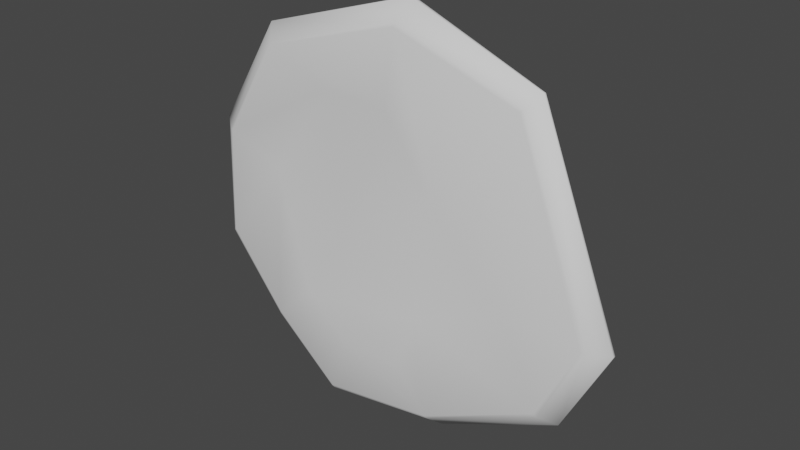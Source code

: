 # Source: Coin.blend  (saved by Blender 2.90.8; exported with 4.5.12 LTS)
import bpy
from mathutils import Matrix  # noqa: F401  (used for matrix-valued properties, if any)

bpy.ops.wm.read_factory_settings(use_empty=True)
scene = bpy.context.scene
scene.name = 'Scene'

# ---- collections
col_collection = bpy.data.collections.new('Collection'); scene.collection.children.link(col_collection)

# ---- world
world_world = bpy.data.worlds.new('World'); scene.world = world_world
world_world.use_nodes = True; world_world.node_tree.nodes.clear()
_N = world_world.node_tree.nodes; _L = world_world.node_tree.links
n0 = _N.new('ShaderNodeOutputWorld'); n0.name = 'World Output'; n0.location = (300, 300)
n1 = _N.new('ShaderNodeBackground'); n1.name = 'Background'; n1.location = (10, 300)
n1.inputs[0].default_value = (0.05088, 0.05088, 0.05088, 1.0)
_L.new(n1.outputs[0], n0.inputs[0])
n0.is_active_output = True
world_world.color = (0.05088, 0.05088, 0.05088)
world_world.use_sun_shadow = False
world_world.sun_shadow_jitter_overblur = 0.0

# ---- meshes
me_plane = bpy.data.meshes.new('Plane')
me_plane.from_pydata([(-0.1711, -0.1965, 0.038), (0.09363, -0.1413, 0.06239), (-0.1217, 0.1972, 0.03079), (0.09277, 0.05886, 0.02246), (0.008405, 0.1982, 0.03687), (-0.2451, 0.02194, 0.02977), (-0.09964, -0.06166, 0.03244), (-0.08186, -0.2608, 0.04431), (0.05321, -0.2464, 0.06212), (0.2405, -0.08412, 0.03124), (-0.2517, -0.2741, -0.03707), (-0.2478, -0.268, -0.04005), (0.3121, -0.2517, -0.02493), (0.3061, -0.2481, -0.02752), (-0.252, 0.2528, -0.02502), (-0.2471, 0.2484, -0.02767), (0.2527, 0.253, -0.01806), (0.247, 0.2483, -0.02027), (0.02804, 0.3347, -0.03831), (0.02781, 0.3405, -0.0354), (-0.3603, 0.06623, -0.02751), (-0.3675, 0.06621, -0.02487), (-0.3531, -0.1282, -0.04353), (-0.3592, -0.1316, -0.04054), (-0.1094, -0.3679, -0.04962), (-0.1086, -0.3735, -0.04651), (-0.1159, -0.3716, -0.0464), (0.09664, -0.3461, -0.03693), (0.09758, -0.3519, -0.03409), (0.3823, -0.09908, -0.02975), (0.3897, -0.0992, -0.02709), (0.1018, -0.121, -0.0355), (0.0934, -0.1175, -0.03933), (0.09702, -0.1133, -0.03942), (0.07308, 0.1414, -0.0378), (0.06875, 0.1459, -0.03778), (0.07659, 0.1466, -0.03361), (-0.1004, 0.1708, -0.03778), (-0.1052, 0.1674, -0.03778), (-0.1088, 0.1737, -0.03359), (-0.1111, 0.1396, -0.03778), (-0.1079, 0.135, -0.03778), (-0.1174, 0.1326, -0.03382), (0.03379, 0.1107, -0.03778), (0.03841, 0.1061, -0.03737), (0.03427, 0.1066, -0.03332), (0.047, 0.05575, -0.03186), (0.04371, 0.05235, -0.03162), (0.04281, 0.05649, -0.02808), (-0.08479, 0.07005, -0.03862), (-0.08967, 0.06671, -0.03883), (-0.09179, 0.07502, -0.03446), (-0.0949, 0.04453, -0.03883), (-0.09184, 0.04021, -0.03862), (-0.1007, 0.03715, -0.03499), (0.04301, 0.02572, -0.03161), (0.04734, 0.0213, -0.0316), (0.0433, 0.02167, -0.02781), (0.05919, -0.1157, -0.03811), (0.06352, -0.1194, -0.03842), (0.05589, -0.1239, -0.03446), (0.09702, -0.1133, -0.04642), (0.0934, -0.1175, -0.04632), (0.09576, -0.1127, -0.05019), (0.07179, 0.1414, -0.04855), (0.06875, 0.1459, -0.04478), (0.07308, 0.1414, -0.0448), (-0.1004, 0.1708, -0.04478), (-0.1012, 0.1669, -0.04878), (-0.1052, 0.1674, -0.04478), (-0.1111, 0.1396, -0.04478), (-0.1071, 0.1389, -0.04878), (-0.1079, 0.135, -0.04478), (0.04118, 0.1135, -0.04878), (0.03841, 0.1061, -0.04432), (0.03379, 0.1107, -0.04478), (0.05223, 0.04711, -0.04326), (0.04371, 0.05235, -0.03861), (0.047, 0.05575, -0.03881), (-0.08479, 0.07005, -0.0456), (-0.0857, 0.06614, -0.04961), (-0.08967, 0.06671, -0.04583), (-0.0949, 0.04453, -0.04583), (-0.09089, 0.04413, -0.04962), (-0.09184, 0.04021, -0.04561), (0.05052, 0.02891, -0.04314), (0.04734, 0.0213, -0.03859), (0.04301, 0.02572, -0.0386), (0.05919, -0.1157, -0.0451), (0.06312, -0.1148, -0.0492), (0.06352, -0.1194, -0.04542), (-0.2706, -0.2924, 0.003071), (-0.2706, -0.2924, -0.003071), (0.3396, -0.2676, 0.002456), (0.3396, -0.2676, -0.002456), (-0.2703, 0.2779, 0.002498), (-0.2703, 0.2779, -0.002498), (0.275, 0.2777, 0.001951), (0.275, 0.2777, -0.001951), (0.03236, 0.3739, -0.002988), (0.03236, 0.3739, 0.002988), (-0.3951, 0.07619, -0.002503), (-0.3951, 0.07619, 0.002503), (-0.3875, -0.1379, -0.00315), (-0.3875, -0.1379, 0.00315), (-0.1234, -0.3989, 0.003296), (-0.1234, -0.3989, -0.003296), (-0.1161, -0.401, -0.003186), (-0.1161, -0.401, 0.003186), (0.108, -0.3766, -0.002873), (0.108, -0.3766, 0.002873), (0.4238, -0.1026, -0.00257), (0.4238, -0.1026, 0.00257), (-0.2463, -0.269, 0.04003), (-0.2517, -0.2741, 0.03707), (0.3075, -0.2461, 0.02749), (0.3121, -0.2517, 0.02493), (-0.2463, 0.2485, 0.02764), (-0.252, 0.2528, 0.02502), (0.2479, 0.2474, 0.02007), (0.2527, 0.253, 0.01806), (0.02781, 0.3405, 0.0354), (0.02697, 0.3344, 0.03834), (-0.3675, 0.06621, 0.02487), (-0.3608, 0.06376, 0.02747), (-0.3592, -0.1316, 0.04054), (-0.3536, -0.1267, 0.04326), (-0.1159, -0.3716, 0.0464), (-0.1086, -0.3735, 0.04651), (-0.1108, -0.3673, 0.04964), (0.09758, -0.3519, 0.03409), (0.095, -0.3459, 0.03788), (0.3897, -0.0992, 0.02709), (0.3827, -0.09849, 0.02971)], [], [(27, 31, 13), (17, 29, 31, 36), (20, 15, 39, 42), (22, 20, 42, 51), (11, 22, 51, 54), (15, 18, 36, 39), (36, 18, 17), (33, 61, 66, 34), (24, 60, 31, 27), (29, 13, 31), (38, 69, 70, 40), (63, 85, 76, 64), (50, 81, 82, 52), (42, 45, 48, 51), (35, 65, 67, 37), (57, 60, 54), (44, 74, 78, 46), (32, 59, 90, 62), (56, 86, 88, 58), (47, 77, 79, 49), (64, 73, 71, 68), (91, 105, 127, 114), (76, 85, 83, 80), (89, 85, 63), (73, 64, 76), (98, 16, 19, 99), (96, 99, 19, 14), (41, 72, 75, 43), (96, 14, 21, 101), (101, 21, 23, 103), (92, 103, 23, 10), (98, 111, 30, 16), (94, 12, 30, 111), (94, 109, 28, 12), (107, 25, 28, 109), (53, 84, 87, 55), (92, 10, 26, 106), (93, 116, 130, 110), (97, 120, 132, 112), (95, 102, 123, 118), (102, 104, 125, 123), (91, 114, 125, 104), (95, 118, 121, 100), (97, 100, 121, 120), (129, 7, 0, 113), (108, 110, 130, 128), (93, 112, 132, 116), (117, 2, 4, 122), (122, 4, 3, 119), (119, 3, 9, 133), (126, 5, 124), (115, 9, 1, 131), (124, 5, 2, 117), (9, 3, 1), (2, 5, 6, 4), (4, 6, 3), (3, 6, 1), (8, 1, 7), (0, 7, 1, 6), (1, 8, 131), (113, 0, 5, 126), (131, 8, 7, 129), (6, 5, 0), (133, 9, 115), (24, 25, 26), (31, 32, 33), (34, 35, 36), (37, 38, 39), (40, 41, 42), (43, 44, 45), (46, 47, 48), (49, 50, 51), (52, 53, 54), (55, 56, 57), (58, 59, 60), (61, 62, 63), (64, 65, 66), (67, 68, 69), (70, 71, 72), (73, 74, 75), (76, 77, 78), (79, 80, 81), (82, 83, 84), (85, 86, 87), (88, 89, 90), (105, 106, 107, 108), (127, 128, 129), (96, 101, 102, 95), (101, 103, 104, 102), (98, 99, 100, 97), (92, 106, 105, 91), (107, 109, 110, 108), (94, 111, 112, 93), (97, 112, 111, 98), (95, 100, 99, 96), (91, 104, 103, 92), (93, 110, 109, 94), (15, 20, 21, 14), (20, 22, 23, 21), (17, 18, 19, 16), (11, 24, 26, 10), (24, 27, 28, 25), (13, 29, 30, 12), (16, 30, 29, 17), (14, 19, 18, 15), (10, 23, 22, 11), (12, 28, 27, 13), (106, 26, 25, 107), (33, 34, 36, 31), (35, 37, 39, 36), (38, 40, 42, 39), (41, 43, 45, 42), (44, 46, 48, 45), (47, 49, 51, 48), (50, 52, 54, 51), (53, 55, 57, 54), (56, 58, 60, 57), (31, 60, 59, 32), (63, 64, 66, 61), (64, 68, 67, 65), (68, 71, 70, 69), (71, 73, 75, 72), (73, 76, 78, 74), (76, 80, 79, 77), (80, 83, 82, 81), (83, 85, 87, 84), (85, 89, 88, 86), (62, 90, 89, 63), (37, 67, 69, 38), (65, 35, 34, 66), (58, 88, 90, 59), (86, 56, 55, 87), (49, 79, 81, 50), (77, 47, 46, 78), (40, 70, 72, 41), (61, 33, 32, 62), (52, 82, 84, 53), (43, 75, 74, 44), (118, 123, 124, 117), (123, 125, 126, 124), (120, 121, 122, 119), (114, 127, 129, 113), (128, 130, 131, 129), (116, 132, 133, 115), (119, 133, 132, 120), (117, 122, 121, 118), (113, 126, 125, 114), (115, 131, 130, 116), (108, 128, 127, 105), (24, 11, 54, 60)])
me_plane.polygons.foreach_set('use_smooth', [True] * 150)
_uv = me_plane.uv_layers.new(name='UVMap')
_uv.uv.foreach_set('vector', [0.0, 0.0, 0.0, 0.0, 0.0, 0.0, 0.0, 0.0, 0.0, 0.0, 0.0, 0.0, 0.0, 0.0, 0.0, 0.0, 0.0, 0.0, 0.0, 0.0, 0.0, 0.0, 0.0, 0.0, 0.0, 0.0, 0.0, 0.0, 0.0, 0.0, 0.0, 0.0, 0.0, 0.0, 0.0, 0.0, 0.0, 0.0, 0.0, 0.0, 0.0, 0.0, 0.0, 0.0, 0.0, 0.0, 0.0, 0.0, 0.0, 0.0, 0.0, 0.0, 0.0, 0.0, 0.0, 0.0, 0.0, 0.0, 0.0, 0.0, 0.0, 0.0, 0.0, 0.0, 0.0, 0.0, 0.0, 0.0, 0.0, 0.0, 0.0, 0.0, 0.0, 0.0, 0.0, 0.0, 0.0, 0.0, 0.0, 0.0, 0.0, 0.0, 0.0, 0.0, 0.0, 0.0, 0.0, 0.0, 0.0, 0.0, 0.0, 0.0, 0.0, 0.0, 0.0, 0.0, 0.0, 0.0, 0.0, 0.0, 0.0, 0.0, 0.0, 0.0, 0.0, 0.0, 0.0, 0.0, 0.0, 0.0, 0.0, 0.0, 0.0, 0.0, 0.0, 0.0, 0.0, 0.0, 0.0, 0.0, 0.0, 0.0, 0.0, 0.0, 0.0, 0.0, 0.0, 0.0, 0.0, 0.0, 0.0, 0.0, 0.0, 0.0, 0.0, 0.0, 0.0, 0.0, 0.0, 0.0, 0.0, 0.0, 0.0, 0.0, 0.0, 0.0, 0.0, 0.0, 0.0, 0.0, 0.0, 0.0, 0.0, 0.0, 0.0, 0.0, 0.0, 0.0, 0.0, 0.0, 0.0, 0.0, 0.0, 0.0, 0.0, 0.0, 0.0, 0.0, 0.0, 0.0, 0.0, 0.0, 0.0, 0.0, 0.0, 0.0, 0.0, 0.0, 0.0, 0.0, 0.0, 0.0, 0.0, 0.0, 0.0, 0.0, 0.0, 0.0, 0.0, 0.0, 0.0, 0.0, 0.0, 0.0, 0.0, 0.0, 0.0, 0.0, 0.0, 0.0, 0.0, 0.0, 0.0, 0.0, 0.0, 0.0, 0.0, 0.0, 0.0, 0.0, 0.0, 0.0, 0.0, 0.0, 0.0, 0.0, 0.0, 0.0, 0.0, 0.0, 0.0, 0.0, 0.0, 0.0, 0.0, 0.0, 0.0, 0.0, 0.0, 0.0, 0.0, 0.0, 0.0, 0.0, 0.0, 0.0, 0.0, 0.0, 0.0, 0.0, 0.0, 0.0, 0.0, 0.0, 0.0, 0.0, 0.0, 0.0, 0.0, 0.0, 0.0, 0.0, 0.0, 0.0, 0.0, 0.0, 0.0, 0.0, 0.0, 0.0, 0.0, 0.0, 0.0, 0.0, 0.0, 0.0, 0.0, 0.0, 0.0, 0.0, 0.0, 0.0, 0.0, 0.0, 0.0, 0.0, 0.0, 0.0, 0.0, 0.0, 0.0, 0.0, 0.0, 0.0, 0.0, 0.0, 0.0, 0.0, 0.0, 0.0, 0.0, 0.0, 0.0, 0.0, 0.0, 0.0, 0.0, 0.0, 0.0, 0.0, 0.0, 0.0, 0.0, 0.0, 0.0, 0.0, 0.0, 0.0, 0.0, 0.0, 0.0, 0.0, 0.0, 0.0, 0.0, 0.0, 0.0, 0.0, 0.0, 0.0, 0.0, 0.0, 0.0, 0.0, 0.0, 0.0, 0.0, 0.0, 0.0, 0.0, 0.0, 0.0, 0.0, 0.0, 0.0, 0.0, 0.0, 0.0, 0.0, 0.0, 0.0, 0.0, 0.0, 0.0, 0.0, 0.0, 0.0, 0.0, 0.0, 0.0, 0.0, 0.0, 0.0, 0.0, 0.0, 0.0, 0.0, 0.0, 0.0, 0.0, 0.0, 0.0, 0.0, 0.0, 0.0, 0.0, 0.0, 0.0, 0.0, 0.0, 0.0, 0.0, 0.0, 0.0, 0.0, 0.0, 0.0, 0.0, 0.0, 0.0, 0.0, 0.0, 0.0, 0.0, 0.0, 0.0, 0.0, 0.0, 0.0, 0.0, 0.0, 0.0, 0.0, 0.0, 0.0, 0.0, 0.0, 0.0, 0.0, 0.0, 0.0, 0.0, 0.0, 0.0, 0.0, 0.0, 0.0, 0.0, 0.0, 0.0, 0.0, 0.0, 0.0, 0.0, 0.0, 0.0, 0.0, 0.0, 0.0, 0.0, 0.0, 0.0, 0.0, 0.0, 0.0, 0.0, 0.0, 0.0, 0.0, 0.0, 0.0, 0.0, 0.0, 0.0, 0.0, 0.0, 0.0, 0.0, 0.0, 0.0, 0.0, 0.0, 0.0, 0.0, 0.0, 0.0, 0.0, 0.0, 0.0, 0.0, 0.0, 0.0, 0.0, 0.0, 0.0, 0.0, 0.0, 0.0, 0.0, 0.0, 0.0, 0.0, 0.0, 0.0, 0.0, 0.0, 0.0, 0.0, 0.0, 0.0, 0.0, 0.0, 0.0, 0.0, 0.0, 0.0, 0.0, 0.0, 0.0, 0.0, 0.0, 0.0, 0.0, 0.0, 0.0, 0.0, 0.0, 0.0, 0.0, 0.0, 0.0, 0.0, 0.0, 0.0, 0.0, 0.0, 0.0, 0.0, 0.0, 0.0, 0.0, 0.0, 0.0, 0.0, 0.0, 0.0, 0.0, 0.0, 0.0, 0.0, 0.0, 0.0, 0.0, 0.0, 0.0, 0.0, 0.0, 0.0, 0.0, 0.0, 0.0, 0.0, 0.0, 0.0, 0.0, 0.0, 0.0, 0.0, 0.0, 0.0, 0.0, 0.0, 0.0, 0.0, 0.0, 0.0, 0.0, 0.0, 0.0, 0.0, 0.0, 0.0, 0.0, 0.0, 0.0, 0.0, 0.0, 0.0, 0.0, 0.0, 0.0, 0.0, 0.0, 0.0, 0.0, 0.0, 0.0, 0.0, 0.0, 0.0, 0.0, 0.0, 0.0, 0.0, 0.0, 0.0, 0.0, 0.0, 0.0, 0.0, 0.0, 0.0, 0.0, 0.0, 0.0, 0.0, 0.0, 0.0, 0.0, 0.0, 0.0, 0.0, 0.0, 0.0, 0.0, 0.0, 0.0, 0.0, 0.0, 0.0, 0.0, 0.0, 0.0, 0.0, 0.0, 0.0, 0.0, 0.0, 0.0, 0.0, 0.0, 0.0, 0.0, 0.0, 0.0, 0.0, 0.0, 0.0, 0.0, 0.0, 0.0, 0.0, 0.0, 0.0, 0.0, 0.0, 0.0, 0.0, 0.0, 0.0, 0.0, 0.0, 0.0, 0.0, 0.0, 0.0, 0.0, 0.0, 0.0, 0.0, 0.0, 0.0, 0.0, 0.0, 0.0, 0.0, 0.0, 0.0, 0.0, 0.0, 0.0, 0.0, 0.0, 0.0, 0.0, 0.0, 0.0, 0.0, 0.0, 0.0, 0.0, 0.0, 0.0, 0.0, 0.0, 0.0, 0.0, 0.0, 0.0, 0.0, 0.0, 0.0, 0.0, 0.0, 0.0, 0.0, 0.0, 0.0, 0.0, 0.0, 0.0, 0.0, 0.0, 0.0, 0.0, 0.0, 0.0, 0.0, 0.0, 0.0, 0.0, 0.0, 0.0, 0.0, 0.0, 0.0, 0.0, 0.0, 0.0, 0.0, 0.0, 0.0, 0.0, 0.0, 0.0, 0.0, 0.0, 0.0, 0.0, 0.0, 0.0, 0.0, 0.0, 0.0, 0.0, 0.0, 0.0, 0.0, 0.0, 0.0, 0.0, 0.0, 0.0, 0.0, 0.0, 0.0, 0.0, 0.0, 0.0, 0.0, 0.0, 0.0, 0.0, 0.0, 0.0, 0.0, 0.0, 0.0, 0.0, 0.0, 0.0, 0.0, 0.0, 0.0, 0.0, 0.0, 0.0, 0.0, 0.0, 0.0, 0.0, 0.0, 0.0, 0.0, 0.0, 0.0, 0.0, 0.0, 0.0, 0.0, 0.0, 0.0, 0.0, 0.0, 0.0, 0.0, 0.0, 0.0, 0.0, 0.0, 0.0, 0.0, 0.0, 0.0, 0.0, 0.0, 0.0, 0.0, 0.0, 0.0, 0.0, 0.0, 0.0, 0.0, 0.0, 0.0, 0.0, 0.0, 0.0, 0.0, 0.0, 0.0, 0.0, 0.0, 0.0, 0.0, 0.0, 0.0, 0.0, 0.0, 0.0, 0.0, 0.0, 0.0, 0.0, 0.0, 0.0, 0.0, 0.0, 0.0, 0.0, 0.0, 0.0, 0.0, 0.0, 0.0, 0.0, 0.0, 0.0, 0.0, 0.0, 0.0, 0.0, 0.0, 0.0, 0.0, 0.0, 0.0, 0.0, 0.0, 0.0, 0.0, 0.0, 0.0, 0.0, 0.0, 0.0, 0.0, 0.0, 0.0, 0.0, 0.0, 0.0, 0.0, 0.0, 0.0, 0.0, 0.0, 0.0, 0.0, 0.0, 0.0, 0.0, 0.0, 0.0, 0.0, 0.0, 0.0, 0.0, 0.0, 0.0, 0.0, 0.0, 0.0, 0.0, 0.0, 0.0, 0.0, 0.0, 0.0, 0.0, 0.0, 0.0, 0.0, 0.0, 0.0, 0.0, 0.0, 0.0, 0.0, 0.0, 0.0, 0.0, 0.0, 0.0, 0.0, 0.0, 0.0, 0.0, 0.0, 0.0, 0.0, 0.0, 0.0, 0.0, 0.0, 0.0, 0.0, 0.0, 0.0, 0.0, 0.0, 0.0, 0.0, 0.0, 0.0, 0.0, 0.0, 0.0, 0.0, 0.0, 0.0, 0.0, 0.0, 0.0, 0.0, 0.0, 0.0, 0.0, 0.0, 0.0, 0.0, 0.0, 0.0, 0.0, 0.0, 0.0, 0.0, 0.0, 0.0, 0.0, 0.0, 0.0, 0.0, 0.0, 0.0, 0.0, 0.0, 0.0, 0.0, 0.0, 0.0, 0.0, 0.0, 0.0, 0.0, 0.0, 0.0, 0.0, 0.0, 0.0, 0.0, 0.0, 0.0, 0.0, 0.0, 0.0, 0.0, 0.0, 0.0, 0.0, 0.0, 0.0, 0.0, 0.0, 0.0, 0.0, 0.0, 0.0, 0.0, 0.0, 0.0, 0.0, 0.0, 0.0, 0.0, 0.0, 0.0, 0.0, 0.0, 0.0, 0.0, 0.0, 0.0, 0.0, 0.0, 0.0, 0.0, 0.0, 0.0, 0.0, 0.0, 0.0, 0.0, 0.0, 0.0, 0.0, 0.0, 0.0, 0.0, 0.0, 0.0, 0.0, 0.0, 0.0, 0.0, 0.0, 0.0, 0.0, 0.0, 0.0, 0.0, 0.0, 0.0, 0.0, 0.0, 0.0, 0.0, 0.0, 0.0, 0.0, 0.0, 0.0, 0.0, 0.0, 0.0, 0.0, 0.0, 0.0, 0.0, 0.0, 0.0, 0.0, 0.0, 0.0, 0.0, 0.0, 0.0, 0.0, 0.0, 0.0, 0.0, 0.0, 0.0, 0.0, 0.0, 0.0, 0.0, 0.0, 0.0, 0.0, 0.0, 0.0, 0.0, 0.0, 0.0, 0.0, 0.0, 0.0, 0.0, 0.0, 0.0, 0.0, 0.0, 0.0, 0.0, 0.0, 0.0, 0.0, 0.0, 0.0, 0.0, 0.0, 0.0, 0.0, 0.0, 0.0, 0.0, 0.0, 0.0, 0.0, 0.0, 0.0, 0.0, 0.0, 0.0, 0.0, 0.0, 0.0, 0.0, 0.0, 0.0, 0.0, 0.0, 0.0, 0.0, 0.0, 0.0, 0.0, 0.0, 0.0, 0.0, 0.0, 0.0, 0.0, 0.0, 0.0, 0.0, 0.0, 0.0, 0.0, 0.0, 0.0, 0.0, 0.0, 0.0, 0.0, 0.0, 0.0, 0.0, 0.0, 0.0, 0.0, 0.0, 0.0, 0.0, 0.0, 0.0, 0.0, 0.0, 0.0, 0.0, 0.0, 0.0, 0.0, 0.0, 0.0, 0.0])
_ca = me_plane.color_attributes.new('Col', 'BYTE_COLOR', 'CORNER')
_ca.data.foreach_set('color', [0.3564, 0.3372, 0.2961, 1.0, 0.3916, 0.3325, 0.2831, 1.0, 0.3613, 0.3372, 0.2961, 1.0, 0.3564, 0.3372, 0.2961, 1.0, 0.3916, 0.3325, 0.2831, 1.0, 0.3916, 0.3325, 0.2831, 1.0, 0.4508, 0.3231, 0.2623, 1.0, 0.4564, 0.3231, 0.2623, 1.0, 0.3564, 0.3372, 0.2961, 1.0, 0.3564, 0.3372, 0.2961, 1.0, 0.3564, 0.3372, 0.2961, 1.0, 0.3564, 0.3372, 0.2961, 1.0, 0.4564, 0.3231, 0.2623, 1.0, 0.3564, 0.3372, 0.2961, 1.0, 0.3564, 0.3372, 0.2961, 1.0, 0.3916, 0.3325, 0.2831, 1.0, 0.3564, 0.3372, 0.2961, 1.0, 0.3564, 0.3372, 0.2961, 1.0, 0.3613, 0.3372, 0.2961, 1.0, 0.3564, 0.3372, 0.2961, 1.0, 0.4179, 0.3278, 0.2789, 1.0, 0.4508, 0.3231, 0.2623, 1.0, 0.3564, 0.3372, 0.2961, 1.0, 0.4508, 0.3231, 0.2623, 1.0, 0.4179, 0.3278, 0.2789, 1.0, 0.3564, 0.3372, 0.2961, 1.0, 0.6376, 0.5583, 0.4851, 1.0, 0.6376, 0.5583, 0.4851, 1.0, 0.5333, 0.4072, 0.3372, 1.0, 0.521, 0.3864, 0.3231, 1.0, 0.3564, 0.3372, 0.2961, 1.0, 0.3916, 0.3325, 0.2831, 1.0, 0.3916, 0.3325, 0.2831, 1.0, 0.3564, 0.3372, 0.2961, 1.0, 0.3916, 0.3325, 0.2831, 1.0, 0.3613, 0.3372, 0.2961, 1.0, 0.3916, 0.3325, 0.2831, 1.0, 0.7084, 0.6724, 0.5906, 1.0, 0.7084, 0.6724, 0.5906, 1.0, 0.7084, 0.6724, 0.5906, 1.0, 0.7084, 0.6724, 0.5906, 1.0, 0.6376, 0.5583, 0.4851, 1.0, 0.6867, 0.6376, 0.5583, 1.0, 0.6939, 0.6584, 0.5776, 1.0, 0.552, 0.4342, 0.3663, 1.0, 0.7011, 0.6514, 0.5711, 1.0, 0.7084, 0.6724, 0.5906, 1.0, 0.7011, 0.6654, 0.5841, 1.0, 0.6795, 0.6376, 0.5583, 1.0, 0.3564, 0.3372, 0.2961, 1.0, 0.3613, 0.3372, 0.2961, 1.0, 0.3864, 0.3325, 0.2874, 1.0, 0.3564, 0.3372, 0.2961, 1.0, 0.5271, 0.3916, 0.3278, 1.0, 0.5271, 0.4072, 0.3419, 1.0, 0.7084, 0.6724, 0.5906, 1.0, 0.7084, 0.6724, 0.5906, 1.0, 0.3916, 0.3325, 0.2831, 1.0, 0.3916, 0.3325, 0.2831, 1.0, 0.3613, 0.3372, 0.2961, 1.0, 0.6939, 0.6376, 0.5583, 1.0, 0.6939, 0.6584, 0.5776, 1.0, 0.6376, 0.5583, 0.4851, 1.0, 0.6376, 0.5583, 0.4851, 1.0, 0.6376, 0.5583, 0.4851, 1.0, 0.6376, 0.5583, 0.4851, 1.0, 0.6376, 0.5583, 0.4851, 1.0, 0.6376, 0.5583, 0.4851, 1.0, 0.6376, 0.5583, 0.4851, 1.0, 0.6445, 0.5583, 0.4851, 1.0, 0.6376, 0.5583, 0.4851, 1.0, 0.6376, 0.5583, 0.4851, 1.0, 0.6376, 0.5583, 0.4851, 1.0, 0.6795, 0.6172, 0.5395, 1.0, 0.7084, 0.6724, 0.5906, 1.0, 0.7011, 0.6584, 0.5776, 1.0, 0.552, 0.4342, 0.3663, 1.0, 0.7084, 0.6724, 0.5906, 1.0, 0.7084, 0.6724, 0.5906, 1.0, 0.7084, 0.6724, 0.5906, 1.0, 0.3564, 0.3372, 0.2961, 1.0, 0.3564, 0.3372, 0.2961, 1.0, 0.3564, 0.3372, 0.2961, 1.0, 0.3564, 0.3372, 0.2961, 1.0, 0.6939, 0.6584, 0.5776, 1.0, 0.6867, 0.6376, 0.5583, 1.0, 0.7084, 0.6724, 0.5906, 1.0, 0.7084, 0.6724, 0.5906, 1.0, 0.6376, 0.5583, 0.4851, 1.0, 0.6867, 0.6376, 0.5583, 1.0, 0.6376, 0.5583, 0.4851, 1.0, 0.7084, 0.6724, 0.5906, 1.0, 0.552, 0.4342, 0.3663, 1.0, 0.6939, 0.6584, 0.5776, 1.0, 0.3564, 0.3372, 0.2961, 1.0, 0.3564, 0.3372, 0.2961, 1.0, 0.3968, 0.3325, 0.2831, 1.0, 0.3916, 0.3325, 0.2831, 1.0, 0.3564, 0.3372, 0.2961, 1.0, 0.3916, 0.3325, 0.2831, 1.0, 0.3968, 0.3325, 0.2831, 1.0, 0.3564, 0.3372, 0.2961, 1.0, 0.7084, 0.6724, 0.5906, 1.0, 0.7084, 0.6724, 0.5906, 1.0, 0.7011, 0.6584, 0.5776, 1.0, 0.6939, 0.6584, 0.5776, 1.0, 0.3564, 0.3372, 0.2961, 1.0, 0.3564, 0.3372, 0.2961, 1.0, 0.4564, 0.3231, 0.2623, 1.0, 0.3916, 0.3325, 0.2831, 1.0, 0.3916, 0.3325, 0.2831, 1.0, 0.4564, 0.3231, 0.2623, 1.0, 0.3564, 0.3372, 0.2961, 1.0, 0.3663, 0.3372, 0.2961, 1.0, 0.3564, 0.3372, 0.2961, 1.0, 0.3663, 0.3372, 0.2961, 1.0, 0.3564, 0.3372, 0.2961, 1.0, 0.3663, 0.3372, 0.2918, 1.0, 0.3564, 0.3372, 0.2961, 1.0, 0.3916, 0.3325, 0.2831, 1.0, 0.3916, 0.3325, 0.2831, 1.0, 0.3564, 0.3372, 0.2961, 1.0, 0.4125, 0.3372, 0.2831, 1.0, 0.3564, 0.3372, 0.2961, 1.0, 0.3916, 0.3325, 0.2831, 1.0, 0.3916, 0.3325, 0.2831, 1.0, 0.4125, 0.3372, 0.2831, 1.0, 0.3712, 0.3372, 0.2918, 1.0, 0.3564, 0.3372, 0.2961, 1.0, 0.3564, 0.3372, 0.2961, 1.0, 0.3564, 0.3372, 0.2961, 1.0, 0.3564, 0.3372, 0.2961, 1.0, 0.3564, 0.3372, 0.2961, 1.0, 0.3712, 0.3372, 0.2918, 1.0, 0.3712, 0.3372, 0.2961, 1.0, 0.3564, 0.3372, 0.2961, 1.0, 0.3864, 0.3372, 0.2874, 1.0, 0.3916, 0.3325, 0.2831, 1.0, 0.3564, 0.3372, 0.2961, 1.0, 0.3663, 0.3372, 0.2918, 1.0, 0.3564, 0.3372, 0.2961, 1.0, 0.3564, 0.3372, 0.2961, 1.0, 0.4125, 0.3372, 0.2789, 1.0, 0.4621, 0.3231, 0.2623, 1.0, 0.3916, 0.3325, 0.2874, 1.0, 0.3763, 0.3372, 0.2918, 1.0, 0.3564, 0.3372, 0.2961, 1.0, 0.3564, 0.3372, 0.2961, 1.0, 0.3564, 0.3372, 0.2961, 1.0, 0.3916, 0.3325, 0.2831, 1.0, 0.3564, 0.3372, 0.2961, 1.0, 0.3916, 0.3325, 0.2831, 1.0, 0.3916, 0.3325, 0.2831, 1.0, 0.3564, 0.3372, 0.2961, 1.0, 0.3916, 0.3325, 0.2831, 1.0, 0.3663, 0.3372, 0.2961, 1.0, 0.3564, 0.3372, 0.2961, 1.0, 0.3916, 0.3325, 0.2831, 1.0, 0.3564, 0.3372, 0.2961, 1.0, 0.3564, 0.3372, 0.2961, 1.0, 0.3564, 0.3372, 0.2961, 1.0, 0.3663, 0.3372, 0.2961, 1.0, 0.3564, 0.3372, 0.2961, 1.0, 0.3564, 0.3372, 0.2961, 1.0, 0.3916, 0.3325, 0.2831, 1.0, 0.3916, 0.3325, 0.2831, 1.0, 0.3564, 0.3372, 0.2961, 1.0, 0.3916, 0.3325, 0.2831, 1.0, 0.3916, 0.3325, 0.2831, 1.0, 0.3564, 0.3372, 0.2961, 1.0, 0.3564, 0.3372, 0.2961, 1.0, 0.3916, 0.3325, 0.2831, 1.0, 0.3916, 0.3325, 0.2831, 1.0, 0.3564, 0.3372, 0.2961, 1.0, 0.3564, 0.3372, 0.2961, 1.0, 0.3763, 0.3372, 0.2918, 1.0, 0.3916, 0.3325, 0.2874, 1.0, 0.3564, 0.3372, 0.2961, 1.0, 0.4125, 0.3372, 0.2789, 1.0, 0.3916, 0.3325, 0.2831, 1.0, 0.3564, 0.3372, 0.2961, 1.0, 0.4621, 0.3231, 0.2623, 1.0, 0.3564, 0.3372, 0.2961, 1.0, 0.3564, 0.3372, 0.2961, 1.0, 0.3916, 0.3325, 0.2831, 1.0, 0.3916, 0.3325, 0.2831, 1.0, 0.3916, 0.3325, 0.2831, 1.0, 0.3916, 0.3325, 0.2831, 1.0, 0.3916, 0.3325, 0.2831, 1.0, 0.3564, 0.3372, 0.2961, 1.0, 0.3564, 0.3372, 0.2961, 1.0, 0.3916, 0.3325, 0.2831, 1.0, 0.4072, 0.3325, 0.2789, 1.0, 0.3564, 0.3372, 0.2961, 1.0, 0.3564, 0.3372, 0.2961, 1.0, 0.3613, 0.3372, 0.2961, 1.0, 0.3916, 0.3325, 0.2831, 1.0, 0.4621, 0.3231, 0.2623, 1.0, 0.4072, 0.3325, 0.2789, 1.0, 0.3916, 0.3325, 0.2831, 1.0, 0.3916, 0.3325, 0.2831, 1.0, 0.3916, 0.3325, 0.2831, 1.0, 0.3613, 0.3372, 0.2961, 1.0, 0.3564, 0.3372, 0.2961, 1.0, 0.3564, 0.3372, 0.2961, 1.0, 0.4072, 0.3325, 0.2789, 1.0, 0.3916, 0.3325, 0.2831, 1.0, 0.3916, 0.3325, 0.2831, 1.0, 0.3564, 0.3372, 0.2961, 1.0, 0.3613, 0.3372, 0.2961, 1.0, 0.3916, 0.3325, 0.2831, 1.0, 0.3916, 0.3325, 0.2831, 1.0, 0.3916, 0.3325, 0.2831, 1.0, 0.3916, 0.3325, 0.2831, 1.0, 0.3916, 0.3325, 0.2831, 1.0, 0.3916, 0.3325, 0.2831, 1.0, 0.3916, 0.3325, 0.2831, 1.0, 0.3916, 0.3325, 0.2831, 1.0, 0.3916, 0.3325, 0.2831, 1.0, 0.3916, 0.3325, 0.2831, 1.0, 0.3916, 0.3325, 0.2831, 1.0, 0.3916, 0.3325, 0.2831, 1.0, 0.3916, 0.3325, 0.2831, 1.0, 0.3916, 0.3325, 0.2831, 1.0, 0.3916, 0.3325, 0.2831, 1.0, 0.3916, 0.3325, 0.2831, 1.0, 0.3916, 0.3325, 0.2831, 1.0, 0.3916, 0.3325, 0.2831, 1.0, 0.3564, 0.3372, 0.2961, 1.0, 0.3916, 0.3325, 0.2831, 1.0, 0.3613, 0.3372, 0.2961, 1.0, 0.3564, 0.3372, 0.2961, 1.0, 0.3916, 0.3325, 0.2831, 1.0, 0.3916, 0.3325, 0.2831, 1.0, 0.3916, 0.3325, 0.2831, 1.0, 0.3564, 0.3372, 0.2961, 1.0, 0.3916, 0.3325, 0.2831, 1.0, 0.3613, 0.3372, 0.2961, 1.0, 0.3916, 0.3325, 0.2831, 1.0, 0.3564, 0.3372, 0.2961, 1.0, 0.4072, 0.3325, 0.2789, 1.0, 0.4621, 0.3231, 0.2623, 1.0, 0.3564, 0.3372, 0.2961, 1.0, 0.3564, 0.3372, 0.2961, 1.0, 0.3564, 0.3372, 0.2961, 1.0, 0.3916, 0.3325, 0.2831, 1.0, 0.3916, 0.3325, 0.2831, 1.0, 0.3916, 0.3325, 0.2831, 1.0, 0.4508, 0.3278, 0.2664, 1.0, 0.4452, 0.3231, 0.2623, 1.0, 0.4508, 0.3231, 0.2623, 1.0, 0.3564, 0.3372, 0.2961, 1.0, 0.3564, 0.3372, 0.2961, 1.0, 0.3564, 0.3372, 0.2961, 1.0, 0.3564, 0.3372, 0.2961, 1.0, 0.3564, 0.3372, 0.2961, 1.0, 0.3564, 0.3372, 0.2961, 1.0, 0.3663, 0.3372, 0.2961, 1.0, 0.3663, 0.3372, 0.2961, 1.0, 0.3613, 0.3372, 0.2961, 1.0, 0.3916, 0.3372, 0.2831, 1.0, 0.3916, 0.3372, 0.2831, 1.0, 0.3864, 0.3325, 0.2874, 1.0, 0.3564, 0.3372, 0.2961, 1.0, 0.3564, 0.3372, 0.2961, 1.0, 0.3564, 0.3372, 0.2961, 1.0, 0.3663, 0.3372, 0.2961, 1.0, 0.3712, 0.3372, 0.2961, 1.0, 0.3613, 0.3372, 0.2961, 1.0, 0.3916, 0.3325, 0.2831, 1.0, 0.3916, 0.3325, 0.2831, 1.0, 0.3916, 0.3325, 0.2831, 1.0, 0.3916, 0.3325, 0.2831, 1.0, 0.3916, 0.3325, 0.2831, 1.0, 0.3916, 0.3325, 0.2831, 1.0, 0.6376, 0.5583, 0.4851, 1.0, 0.6376, 0.5583, 0.4851, 1.0, 0.6376, 0.5583, 0.4851, 1.0, 0.552, 0.4342, 0.3663, 1.0, 0.5271, 0.4072, 0.3419, 1.0, 0.5333, 0.4072, 0.3372, 1.0, 0.7084, 0.6724, 0.5906, 1.0, 0.7084, 0.6724, 0.5906, 1.0, 0.7084, 0.6724, 0.5906, 1.0, 0.7084, 0.6724, 0.5906, 1.0, 0.7084, 0.6724, 0.5906, 1.0, 0.7084, 0.6724, 0.5906, 1.0, 0.7084, 0.6724, 0.5906, 1.0, 0.6939, 0.6584, 0.5776, 1.0, 0.7011, 0.6584, 0.5776, 1.0, 0.6939, 0.6584, 0.5776, 1.0, 0.6795, 0.6172, 0.5395, 1.0, 0.6376, 0.5583, 0.4851, 1.0, 0.7084, 0.6724, 0.5906, 1.0, 0.7084, 0.6724, 0.5906, 1.0, 0.7084, 0.6724, 0.5906, 1.0, 0.7011, 0.6654, 0.5841, 1.0, 0.7084, 0.6724, 0.5906, 1.0, 0.7011, 0.6514, 0.5711, 1.0, 0.6867, 0.6376, 0.5583, 1.0, 0.6445, 0.5583, 0.4851, 1.0, 0.6514, 0.5776, 0.5029, 1.0, 0.6376, 0.5583, 0.4851, 1.0, 0.6376, 0.5583, 0.4851, 1.0, 0.6376, 0.5583, 0.4851, 1.0, 0.3564, 0.3372, 0.2961, 1.0, 0.3564, 0.3372, 0.2961, 1.0, 0.3564, 0.3372, 0.2961, 1.0, 0.3564, 0.3372, 0.2961, 1.0, 0.3564, 0.3372, 0.2961, 1.0, 0.3564, 0.3372, 0.2961, 1.0, 0.3564, 0.3372, 0.2961, 1.0, 0.3564, 0.3372, 0.2961, 1.0, 0.3916, 0.3325, 0.2831, 1.0, 0.3916, 0.3325, 0.2831, 1.0, 0.3564, 0.3372, 0.2961, 1.0, 0.3916, 0.3325, 0.2831, 1.0, 0.3663, 0.3372, 0.2961, 1.0, 0.3663, 0.3372, 0.2961, 1.0, 0.3916, 0.3325, 0.2831, 1.0, 0.3564, 0.3372, 0.2961, 1.0, 0.3916, 0.3325, 0.2831, 1.0, 0.3916, 0.3325, 0.2831, 1.0, 0.3564, 0.3372, 0.2961, 1.0, 0.3564, 0.3372, 0.2961, 1.0, 0.3564, 0.3372, 0.2961, 1.0, 0.3564, 0.3372, 0.2961, 1.0, 0.3564, 0.3372, 0.2961, 1.0, 0.3564, 0.3372, 0.2961, 1.0, 0.3712, 0.3372, 0.2918, 1.0, 0.3763, 0.3372, 0.2918, 1.0, 0.3564, 0.3372, 0.2961, 1.0, 0.4125, 0.3372, 0.2831, 1.0, 0.3916, 0.3325, 0.2831, 1.0, 0.3916, 0.3325, 0.2831, 1.0, 0.4125, 0.3372, 0.2789, 1.0, 0.3564, 0.3372, 0.2961, 1.0, 0.3916, 0.3325, 0.2831, 1.0, 0.3916, 0.3325, 0.2831, 1.0, 0.3564, 0.3372, 0.2961, 1.0, 0.3564, 0.3372, 0.2961, 1.0, 0.3916, 0.3325, 0.2831, 1.0, 0.3916, 0.3325, 0.2831, 1.0, 0.3564, 0.3372, 0.2961, 1.0, 0.3564, 0.3372, 0.2961, 1.0, 0.3663, 0.3372, 0.2961, 1.0, 0.3663, 0.3372, 0.2961, 1.0, 0.3564, 0.3372, 0.2961, 1.0, 0.4125, 0.3372, 0.2789, 1.0, 0.3763, 0.3372, 0.2918, 1.0, 0.3712, 0.3372, 0.2918, 1.0, 0.4125, 0.3372, 0.2831, 1.0, 0.3564, 0.3372, 0.2961, 1.0, 0.4564, 0.3231, 0.2623, 1.0, 0.4564, 0.3231, 0.2623, 1.0, 0.3564, 0.3372, 0.2961, 1.0, 0.4564, 0.3231, 0.2623, 1.0, 0.3564, 0.3372, 0.2961, 1.0, 0.3564, 0.3372, 0.2961, 1.0, 0.4564, 0.3231, 0.2623, 1.0, 0.3564, 0.3372, 0.2961, 1.0, 0.4179, 0.3278, 0.2789, 1.0, 0.3968, 0.3325, 0.2831, 1.0, 0.3564, 0.3372, 0.2961, 1.0, 0.3916, 0.3325, 0.2831, 1.0, 0.3564, 0.3372, 0.2961, 1.0, 0.3564, 0.3372, 0.2961, 1.0, 0.3663, 0.3372, 0.2918, 1.0, 0.3564, 0.3372, 0.2961, 1.0, 0.3564, 0.3372, 0.2961, 1.0, 0.3564, 0.3372, 0.2961, 1.0, 0.3564, 0.3372, 0.2961, 1.0, 0.3613, 0.3372, 0.2961, 1.0, 0.3916, 0.3325, 0.2831, 1.0, 0.3916, 0.3325, 0.2831, 1.0, 0.3564, 0.3372, 0.2961, 1.0, 0.3564, 0.3372, 0.2961, 1.0, 0.3916, 0.3325, 0.2831, 1.0, 0.3916, 0.3325, 0.2831, 1.0, 0.3564, 0.3372, 0.2961, 1.0, 0.3564, 0.3372, 0.2961, 1.0, 0.3968, 0.3325, 0.2831, 1.0, 0.4179, 0.3278, 0.2789, 1.0, 0.3564, 0.3372, 0.2961, 1.0, 0.3663, 0.3372, 0.2918, 1.0, 0.3564, 0.3372, 0.2961, 1.0, 0.3564, 0.3372, 0.2961, 1.0, 0.3916, 0.3325, 0.2831, 1.0, 0.3564, 0.3372, 0.2961, 1.0, 0.3564, 0.3372, 0.2961, 1.0, 0.3564, 0.3372, 0.2961, 1.0, 0.3613, 0.3372, 0.2961, 1.0, 0.3564, 0.3372, 0.2961, 1.0, 0.3564, 0.3372, 0.2961, 1.0, 0.3564, 0.3372, 0.2961, 1.0, 0.3564, 0.3372, 0.2961, 1.0, 0.3916, 0.3325, 0.2831, 1.0, 0.4508, 0.3278, 0.2664, 1.0, 0.4508, 0.3231, 0.2623, 1.0, 0.3916, 0.3325, 0.2831, 1.0, 0.4452, 0.3231, 0.2623, 1.0, 0.3564, 0.3372, 0.2961, 1.0, 0.3564, 0.3372, 0.2961, 1.0, 0.4508, 0.3231, 0.2623, 1.0, 0.3564, 0.3372, 0.2961, 1.0, 0.3564, 0.3372, 0.2961, 1.0, 0.3564, 0.3372, 0.2961, 1.0, 0.3564, 0.3372, 0.2961, 1.0, 0.3564, 0.3372, 0.2961, 1.0, 0.3663, 0.3372, 0.2961, 1.0, 0.3613, 0.3372, 0.2961, 1.0, 0.3564, 0.3372, 0.2961, 1.0, 0.3663, 0.3372, 0.2961, 1.0, 0.3916, 0.3372, 0.2831, 1.0, 0.3864, 0.3325, 0.2874, 1.0, 0.3613, 0.3372, 0.2961, 1.0, 0.3916, 0.3372, 0.2831, 1.0, 0.3564, 0.3372, 0.2961, 1.0, 0.3564, 0.3372, 0.2961, 1.0, 0.3864, 0.3325, 0.2874, 1.0, 0.3564, 0.3372, 0.2961, 1.0, 0.3663, 0.3372, 0.2961, 1.0, 0.3613, 0.3372, 0.2961, 1.0, 0.3564, 0.3372, 0.2961, 1.0, 0.3712, 0.3372, 0.2961, 1.0, 0.3916, 0.3325, 0.2831, 1.0, 0.3916, 0.3325, 0.2831, 1.0, 0.3613, 0.3372, 0.2961, 1.0, 0.3916, 0.3325, 0.2831, 1.0, 0.3916, 0.3325, 0.2831, 1.0, 0.3916, 0.3325, 0.2831, 1.0, 0.3916, 0.3325, 0.2831, 1.0, 0.3916, 0.3325, 0.2831, 1.0, 0.3916, 0.3325, 0.2831, 1.0, 0.3916, 0.3325, 0.2831, 1.0, 0.3916, 0.3325, 0.2831, 1.0, 0.6376, 0.5583, 0.4851, 1.0, 0.552, 0.4342, 0.3663, 1.0, 0.5333, 0.4072, 0.3372, 1.0, 0.6376, 0.5583, 0.4851, 1.0, 0.552, 0.4342, 0.3663, 1.0, 0.7084, 0.6724, 0.5906, 1.0, 0.7084, 0.6724, 0.5906, 1.0, 0.5271, 0.4072, 0.3419, 1.0, 0.7084, 0.6724, 0.5906, 1.0, 0.7084, 0.6724, 0.5906, 1.0, 0.7084, 0.6724, 0.5906, 1.0, 0.7084, 0.6724, 0.5906, 1.0, 0.7084, 0.6724, 0.5906, 1.0, 0.7084, 0.6724, 0.5906, 1.0, 0.7011, 0.6584, 0.5776, 1.0, 0.7084, 0.6724, 0.5906, 1.0, 0.7084, 0.6724, 0.5906, 1.0, 0.6939, 0.6584, 0.5776, 1.0, 0.6376, 0.5583, 0.4851, 1.0, 0.6939, 0.6584, 0.5776, 1.0, 0.6939, 0.6584, 0.5776, 1.0, 0.7084, 0.6724, 0.5906, 1.0, 0.7084, 0.6724, 0.5906, 1.0, 0.6795, 0.6172, 0.5395, 1.0, 0.7084, 0.6724, 0.5906, 1.0, 0.7084, 0.6724, 0.5906, 1.0, 0.7011, 0.6654, 0.5841, 1.0, 0.7084, 0.6724, 0.5906, 1.0, 0.7084, 0.6724, 0.5906, 1.0, 0.6867, 0.6376, 0.5583, 1.0, 0.6514, 0.5776, 0.5029, 1.0, 0.7011, 0.6514, 0.5711, 1.0, 0.6867, 0.6376, 0.5583, 1.0, 0.6376, 0.5583, 0.4851, 1.0, 0.6376, 0.5583, 0.4851, 1.0, 0.6445, 0.5583, 0.4851, 1.0, 0.6376, 0.5583, 0.4851, 1.0, 0.6376, 0.5583, 0.4851, 1.0, 0.6376, 0.5583, 0.4851, 1.0, 0.6376, 0.5583, 0.4851, 1.0, 0.7084, 0.6724, 0.5906, 1.0, 0.7084, 0.6724, 0.5906, 1.0, 0.7084, 0.6724, 0.5906, 1.0, 0.7084, 0.6724, 0.5906, 1.0, 0.5271, 0.4072, 0.3419, 1.0, 0.5271, 0.3916, 0.3278, 1.0, 0.521, 0.3864, 0.3231, 1.0, 0.5333, 0.4072, 0.3372, 1.0, 0.6376, 0.5583, 0.4851, 1.0, 0.6376, 0.5583, 0.4851, 1.0, 0.6376, 0.5583, 0.4851, 1.0, 0.6376, 0.5583, 0.4851, 1.0, 0.6445, 0.5583, 0.4851, 1.0, 0.6376, 0.5583, 0.4851, 1.0, 0.6376, 0.5583, 0.4851, 1.0, 0.6514, 0.5776, 0.5029, 1.0, 0.7011, 0.6584, 0.5776, 1.0, 0.7084, 0.6724, 0.5906, 1.0, 0.7084, 0.6724, 0.5906, 1.0, 0.7011, 0.6514, 0.5711, 1.0, 0.6795, 0.6172, 0.5395, 1.0, 0.6376, 0.5583, 0.4851, 1.0, 0.6376, 0.5583, 0.4851, 1.0, 0.6376, 0.5583, 0.4851, 1.0, 0.7084, 0.6724, 0.5906, 1.0, 0.7084, 0.6724, 0.5906, 1.0, 0.7084, 0.6724, 0.5906, 1.0, 0.7084, 0.6724, 0.5906, 1.0, 0.6376, 0.5583, 0.4851, 1.0, 0.6376, 0.5583, 0.4851, 1.0, 0.6376, 0.5583, 0.4851, 1.0, 0.6376, 0.5583, 0.4851, 1.0, 0.3663, 0.3372, 0.2961, 1.0, 0.3564, 0.3372, 0.2961, 1.0, 0.3564, 0.3372, 0.2961, 1.0, 0.3712, 0.3372, 0.2961, 1.0, 0.6939, 0.6584, 0.5776, 1.0, 0.7011, 0.6584, 0.5776, 1.0, 0.6939, 0.6584, 0.5776, 1.0, 0.6939, 0.6376, 0.5583, 1.0, 0.3564, 0.3372, 0.2961, 1.0, 0.3916, 0.3325, 0.2831, 1.0, 0.3916, 0.3325, 0.2831, 1.0, 0.3564, 0.3372, 0.2961, 1.0, 0.3916, 0.3325, 0.2831, 1.0, 0.3564, 0.3372, 0.2961, 1.0, 0.3564, 0.3372, 0.2961, 1.0, 0.3916, 0.3325, 0.2831, 1.0, 0.3564, 0.3372, 0.2961, 1.0, 0.3916, 0.3325, 0.2831, 1.0, 0.3916, 0.3325, 0.2831, 1.0, 0.3564, 0.3372, 0.2961, 1.0, 0.3564, 0.3372, 0.2961, 1.0, 0.3564, 0.3372, 0.2961, 1.0, 0.3564, 0.3372, 0.2961, 1.0, 0.3564, 0.3372, 0.2961, 1.0, 0.3564, 0.3372, 0.2961, 1.0, 0.3916, 0.3325, 0.2874, 1.0, 0.3916, 0.3325, 0.2831, 1.0, 0.3564, 0.3372, 0.2961, 1.0, 0.4621, 0.3231, 0.2623, 1.0, 0.3564, 0.3372, 0.2961, 1.0, 0.3564, 0.3372, 0.2961, 1.0, 0.4621, 0.3231, 0.2623, 1.0, 0.3564, 0.3372, 0.2961, 1.0, 0.3564, 0.3372, 0.2961, 1.0, 0.3564, 0.3372, 0.2961, 1.0, 0.3564, 0.3372, 0.2961, 1.0, 0.3564, 0.3372, 0.2961, 1.0, 0.3916, 0.3325, 0.2831, 1.0, 0.3916, 0.3325, 0.2831, 1.0, 0.3564, 0.3372, 0.2961, 1.0, 0.3564, 0.3372, 0.2961, 1.0, 0.3564, 0.3372, 0.2961, 1.0, 0.3564, 0.3372, 0.2961, 1.0, 0.3564, 0.3372, 0.2961, 1.0, 0.4621, 0.3231, 0.2623, 1.0, 0.3916, 0.3325, 0.2831, 1.0, 0.3916, 0.3325, 0.2874, 1.0, 0.4621, 0.3231, 0.2623, 1.0, 0.3564, 0.3372, 0.2961, 1.0, 0.3564, 0.3372, 0.2961, 1.0, 0.3564, 0.3372, 0.2961, 1.0, 0.3564, 0.3372, 0.2961, 1.0, 0.3564, 0.3372, 0.2961, 1.0, 0.3916, 0.3325, 0.2831, 1.0, 0.3613, 0.3372, 0.2961, 1.0, 0.3916, 0.3325, 0.2831, 1.0])
me_plane.use_remesh_fix_poles = True
me_plane.use_remesh_preserve_attributes = False
me_plane.use_mirror_vertex_groups = False
me_plane.update()

# ---- objects
ob_plane = bpy.data.objects.new('Plane', me_plane)

# ---- transforms, parenting, visibility, modifiers, constraints
ob_plane.location = (0.0, 0.0, 0.0)
ob_plane.rotation_euler = (1.571, -0.0, 0.0)
ob_plane.lineart.crease_threshold = 0.0

# ---- collection membership
col_collection.objects.link(ob_plane)

# ---- scene / render settings (as saved in the file)
scene.frame_start = 1; scene.frame_end = 250; scene.frame_set(1)
scene.render.engine = 'BLENDER_EEVEE_NEXT'
scene.cycles.use_denoising = False
scene.cycles.samples = 128
scene.cycles.sampling_pattern = 'TABULATED_SOBOL'
scene.cycles.use_adaptive_sampling = False
scene.cycles.use_light_tree = False
scene.view_settings.view_transform = 'Filmic'
bpy.context.view_layer.update()

# ---- added for rendering (the .blend has no active camera and no usable light): camera, sun
cam_auto = bpy.data.cameras.new('AutoCamera')
cam_auto.lens = 50.0
cam_auto.sensor_width = 36.0
cam_auto.clip_end = 1000.0
ob_auto_camera = bpy.data.objects.new('AutoCamera', cam_auto)
scene.collection.objects.link(ob_auto_camera)
ob_auto_camera.location = (1.06261, -1.26402, 0.825065)
ob_auto_camera.rotation_euler = (1.09748, -7.21219e-08, 0.694738)
scene.camera = ob_auto_camera
light_auto_sun = bpy.data.lights.new('AutoSun', 'SUN')
light_auto_sun.energy = 3.0
light_auto_sun.angle = 0.0523599
ob_auto_sun = bpy.data.objects.new('AutoSun', light_auto_sun)
scene.collection.objects.link(ob_auto_sun)
ob_auto_sun.rotation_euler = (0.872665, 0.174533, 0.523599)
bpy.context.view_layer.update()
